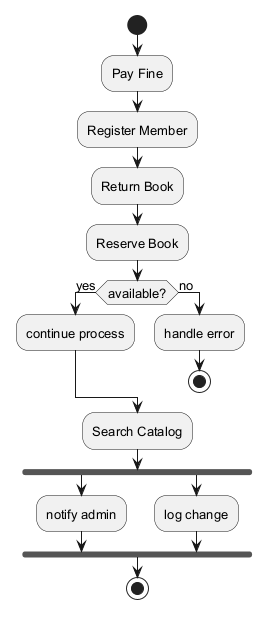

The diagram above was rendered by PlantUML. Its source (embedded in the PNG):
@startuml
skinparam backgroundColor #FFFFFF
skinparam classBackgroundColor #F1F8E9
skinparam classBorderColor #33691E
skinparam defaultFontSize 13
start
:Pay Fine;
:Register Member;
:Return Book;
:Reserve Book;
if (available?) then (yes)
:continue process;
else (no)
:handle error;
stop
endif
:Search Catalog;
fork
:notify admin;
fork again
:log change;
end fork
stop
@enduml